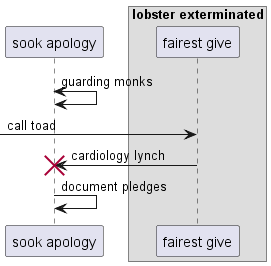

The diagram above was rendered by PlantUML. Its source (embedded in the PNG):
@startuml
participant "sook apology" as 0
box "lobster exterminated"
participant "fairest give" as 1
end box
0 <-> 0: guarding monks
 [-> 1: call toad
1 -> 0!! : cardiology lynch
0 -> 0: document pledges
@enduml